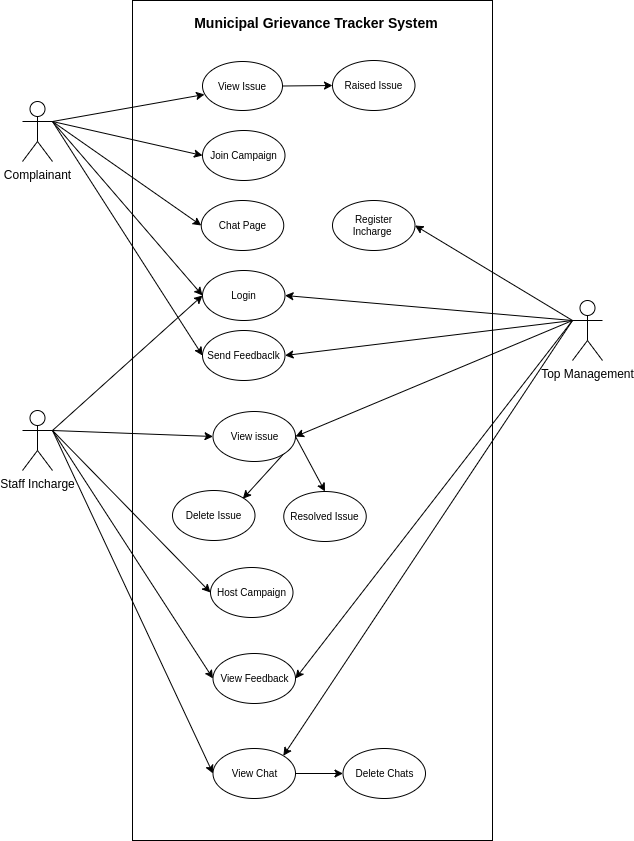

The diagram above was exported from draw.io. Its source (the exported page's mxGraphModel, read from the mxfile embedded in the PNG):
<mxGraphModel dx="880" dy="481" grid="1" gridSize="10" guides="1" tooltips="1" connect="1" arrows="1" fold="1" page="1" pageScale="1" pageWidth="850" pageHeight="1100" math="0" shadow="0">
  <root>
    <mxCell id="0" />
    <mxCell id="1" parent="0" />
    <mxCell id="ZKcZfGElph6QP3G-NMoW-1" value="" style="rounded=0;whiteSpace=wrap;html=1;" vertex="1" parent="1">
      <mxGeometry x="240" y="40" width="360" height="840" as="geometry" />
    </mxCell>
    <mxCell id="ZKcZfGElph6QP3G-NMoW-2" value="Complainant" style="shape=umlActor;verticalLabelPosition=bottom;verticalAlign=top;html=1;outlineConnect=0;" vertex="1" parent="1">
      <mxGeometry x="130" y="141" width="30" height="60" as="geometry" />
    </mxCell>
    <mxCell id="ZKcZfGElph6QP3G-NMoW-3" value="Staff Incharge" style="shape=umlActor;verticalLabelPosition=bottom;verticalAlign=top;html=1;outlineConnect=0;" vertex="1" parent="1">
      <mxGeometry x="130" y="450" width="30" height="60" as="geometry" />
    </mxCell>
    <mxCell id="ZKcZfGElph6QP3G-NMoW-4" value="Top Management" style="shape=umlActor;verticalLabelPosition=bottom;verticalAlign=top;html=1;outlineConnect=0;" vertex="1" parent="1">
      <mxGeometry x="680" y="340" width="30" height="60" as="geometry" />
    </mxCell>
    <mxCell id="ZKcZfGElph6QP3G-NMoW-5" value="View Issue" style="ellipse;whiteSpace=wrap;html=1;fontSize=10;" vertex="1" parent="1">
      <mxGeometry x="310" y="101" width="80" height="49" as="geometry" />
    </mxCell>
    <mxCell id="ZKcZfGElph6QP3G-NMoW-6" value="Join Campaign" style="ellipse;whiteSpace=wrap;html=1;fontSize=10;" vertex="1" parent="1">
      <mxGeometry x="310" y="170" width="82.5" height="50" as="geometry" />
    </mxCell>
    <mxCell id="ZKcZfGElph6QP3G-NMoW-7" value="" style="endArrow=classic;html=1;rounded=0;exitX=1;exitY=0.3333333333333333;exitDx=0;exitDy=0;exitPerimeter=0;entryX=0.025;entryY=0.673;entryDx=0;entryDy=0;entryPerimeter=0;" edge="1" parent="1" source="ZKcZfGElph6QP3G-NMoW-2" target="ZKcZfGElph6QP3G-NMoW-5">
      <mxGeometry width="50" height="50" relative="1" as="geometry">
        <mxPoint x="400" y="350" as="sourcePoint" />
        <mxPoint x="450" y="300" as="targetPoint" />
      </mxGeometry>
    </mxCell>
    <mxCell id="ZKcZfGElph6QP3G-NMoW-8" value="Raised Issue" style="ellipse;whiteSpace=wrap;html=1;fontSize=10;" vertex="1" parent="1">
      <mxGeometry x="440" y="100" width="82.5" height="50" as="geometry" />
    </mxCell>
    <mxCell id="ZKcZfGElph6QP3G-NMoW-9" value="" style="endArrow=classic;html=1;rounded=0;exitX=1;exitY=0.5;exitDx=0;exitDy=0;entryX=0;entryY=0.5;entryDx=0;entryDy=0;" edge="1" parent="1" source="ZKcZfGElph6QP3G-NMoW-5" target="ZKcZfGElph6QP3G-NMoW-8">
      <mxGeometry width="50" height="50" relative="1" as="geometry">
        <mxPoint x="170" y="171" as="sourcePoint" />
        <mxPoint x="322" y="144" as="targetPoint" />
      </mxGeometry>
    </mxCell>
    <mxCell id="ZKcZfGElph6QP3G-NMoW-10" value="" style="endArrow=classic;html=1;rounded=0;exitX=1;exitY=0.3333333333333333;exitDx=0;exitDy=0;exitPerimeter=0;entryX=0;entryY=0.5;entryDx=0;entryDy=0;" edge="1" parent="1" source="ZKcZfGElph6QP3G-NMoW-2" target="ZKcZfGElph6QP3G-NMoW-6">
      <mxGeometry width="50" height="50" relative="1" as="geometry">
        <mxPoint x="180" y="181" as="sourcePoint" />
        <mxPoint x="332" y="154" as="targetPoint" />
      </mxGeometry>
    </mxCell>
    <mxCell id="ZKcZfGElph6QP3G-NMoW-11" value="Municipal Grievance Tracker System" style="text;html=1;align=center;verticalAlign=middle;whiteSpace=wrap;rounded=0;fontSize=14;fontStyle=1" vertex="1" parent="1">
      <mxGeometry x="293" y="48" width="262" height="30" as="geometry" />
    </mxCell>
    <mxCell id="ZKcZfGElph6QP3G-NMoW-12" value="View issue" style="ellipse;whiteSpace=wrap;html=1;fontSize=10;" vertex="1" parent="1">
      <mxGeometry x="320.5" y="451" width="82.5" height="50" as="geometry" />
    </mxCell>
    <mxCell id="ZKcZfGElph6QP3G-NMoW-14" value="Resolved Issue&lt;span style=&quot;color: rgba(0, 0, 0, 0); font-family: monospace; font-size: 0px; text-align: start; text-wrap: nowrap;&quot;&gt;%3CmxGraphModel%3E%3Croot%3E%3CmxCell%20id%3D%220%22%2F%3E%3CmxCell%20id%3D%221%22%20parent%3D%220%22%2F%3E%3CmxCell%20id%3D%222%22%20value%3D%22View%20issue%22%20style%3D%22ellipse%3BwhiteSpace%3Dwrap%3Bhtml%3D1%3BfontSize%3D10%3B%22%20vertex%3D%221%22%20parent%3D%221%22%3E%3CmxGeometry%20x%3D%22310%22%20y%3D%22270%22%20width%3D%2282.5%22%20height%3D%2250%22%20as%3D%22geometry%22%2F%3E%3C%2FmxCell%3E%3C%2Froot%3E%3C%2FmxGraphModel%3E&lt;/span&gt;&lt;span style=&quot;color: rgba(0, 0, 0, 0); font-family: monospace; font-size: 0px; text-align: start; text-wrap: nowrap;&quot;&gt;%3CmxGraphModel%3E%3Croot%3E%3CmxCell%20id%3D%220%22%2F%3E%3CmxCell%20id%3D%221%22%20parent%3D%220%22%2F%3E%3CmxCell%20id%3D%222%22%20value%3D%22View%20issue%22%20style%3D%22ellipse%3BwhiteSpace%3Dwrap%3Bhtml%3D1%3BfontSize%3D10%3B%22%20vertex%3D%221%22%20parent%3D%221%22%3E%3CmxGeometry%20x%3D%22310%22%20y%3D%22270%22%20width%3D%2282.5%22%20height%3D%2250%22%20as%3D%22geometry%22%2F%3E%3C%2FmxCell%3E%3C%2Froot%3E%3C%2FmxGraphModel%3E&lt;/span&gt;" style="ellipse;whiteSpace=wrap;html=1;fontSize=10;" vertex="1" parent="1">
      <mxGeometry x="391.25" y="531" width="82.5" height="50" as="geometry" />
    </mxCell>
    <mxCell id="ZKcZfGElph6QP3G-NMoW-15" value="Delete Issue" style="ellipse;whiteSpace=wrap;html=1;fontSize=10;" vertex="1" parent="1">
      <mxGeometry x="280" y="530" width="82.5" height="50" as="geometry" />
    </mxCell>
    <mxCell id="ZKcZfGElph6QP3G-NMoW-16" value="Host Campaign" style="ellipse;whiteSpace=wrap;html=1;fontSize=10;" vertex="1" parent="1">
      <mxGeometry x="318" y="607" width="82.5" height="50" as="geometry" />
    </mxCell>
    <mxCell id="ZKcZfGElph6QP3G-NMoW-19" value="Chat Page" style="ellipse;whiteSpace=wrap;html=1;fontSize=10;" vertex="1" parent="1">
      <mxGeometry x="308.75" y="240" width="82.5" height="50" as="geometry" />
    </mxCell>
    <mxCell id="ZKcZfGElph6QP3G-NMoW-20" value="" style="endArrow=classic;html=1;rounded=0;exitX=1;exitY=0.3333333333333333;exitDx=0;exitDy=0;exitPerimeter=0;entryX=0;entryY=0.5;entryDx=0;entryDy=0;" edge="1" parent="1" source="ZKcZfGElph6QP3G-NMoW-2" target="ZKcZfGElph6QP3G-NMoW-19">
      <mxGeometry width="50" height="50" relative="1" as="geometry">
        <mxPoint x="170" y="171" as="sourcePoint" />
        <mxPoint x="318" y="276" as="targetPoint" />
      </mxGeometry>
    </mxCell>
    <mxCell id="ZKcZfGElph6QP3G-NMoW-21" value="Login" style="ellipse;whiteSpace=wrap;html=1;fontSize=10;" vertex="1" parent="1">
      <mxGeometry x="310" y="310" width="82.5" height="50" as="geometry" />
    </mxCell>
    <mxCell id="ZKcZfGElph6QP3G-NMoW-22" value="" style="endArrow=classic;html=1;rounded=0;exitX=1;exitY=0.3333333333333333;exitDx=0;exitDy=0;exitPerimeter=0;entryX=0;entryY=0.5;entryDx=0;entryDy=0;" edge="1" parent="1" source="ZKcZfGElph6QP3G-NMoW-2" target="ZKcZfGElph6QP3G-NMoW-21">
      <mxGeometry width="50" height="50" relative="1" as="geometry">
        <mxPoint x="170" y="171" as="sourcePoint" />
        <mxPoint x="319" y="275" as="targetPoint" />
      </mxGeometry>
    </mxCell>
    <mxCell id="ZKcZfGElph6QP3G-NMoW-23" value="" style="endArrow=classic;html=1;rounded=0;exitX=1;exitY=0.3333333333333333;exitDx=0;exitDy=0;exitPerimeter=0;entryX=0;entryY=0.5;entryDx=0;entryDy=0;" edge="1" parent="1" source="ZKcZfGElph6QP3G-NMoW-3" target="ZKcZfGElph6QP3G-NMoW-21">
      <mxGeometry width="50" height="50" relative="1" as="geometry">
        <mxPoint x="180" y="181" as="sourcePoint" />
        <mxPoint x="329" y="285" as="targetPoint" />
      </mxGeometry>
    </mxCell>
    <mxCell id="ZKcZfGElph6QP3G-NMoW-24" value="" style="endArrow=classic;html=1;rounded=0;exitX=1;exitY=0.3333333333333333;exitDx=0;exitDy=0;exitPerimeter=0;entryX=0;entryY=0.5;entryDx=0;entryDy=0;" edge="1" parent="1" source="ZKcZfGElph6QP3G-NMoW-3" target="ZKcZfGElph6QP3G-NMoW-12">
      <mxGeometry width="50" height="50" relative="1" as="geometry">
        <mxPoint x="170" y="480" as="sourcePoint" />
        <mxPoint x="320" y="345" as="targetPoint" />
      </mxGeometry>
    </mxCell>
    <mxCell id="ZKcZfGElph6QP3G-NMoW-25" value="" style="endArrow=classic;html=1;rounded=0;exitX=1;exitY=0.5;exitDx=0;exitDy=0;entryX=0.5;entryY=0;entryDx=0;entryDy=0;" edge="1" parent="1" source="ZKcZfGElph6QP3G-NMoW-12" target="ZKcZfGElph6QP3G-NMoW-14">
      <mxGeometry width="50" height="50" relative="1" as="geometry">
        <mxPoint x="180" y="521" as="sourcePoint" />
        <mxPoint x="330" y="386" as="targetPoint" />
      </mxGeometry>
    </mxCell>
    <mxCell id="ZKcZfGElph6QP3G-NMoW-26" value="" style="endArrow=classic;html=1;rounded=0;exitX=1;exitY=1;exitDx=0;exitDy=0;entryX=1;entryY=0;entryDx=0;entryDy=0;" edge="1" parent="1" source="ZKcZfGElph6QP3G-NMoW-12">
      <mxGeometry width="50" height="50" relative="1" as="geometry">
        <mxPoint x="190" y="531" as="sourcePoint" />
        <mxPoint x="350.32936339208527" y="538.2686808584847" as="targetPoint" />
      </mxGeometry>
    </mxCell>
    <mxCell id="ZKcZfGElph6QP3G-NMoW-27" value="" style="endArrow=classic;html=1;rounded=0;exitX=1;exitY=0.3333333333333333;exitDx=0;exitDy=0;exitPerimeter=0;entryX=0;entryY=0.5;entryDx=0;entryDy=0;" edge="1" parent="1" source="ZKcZfGElph6QP3G-NMoW-3" target="ZKcZfGElph6QP3G-NMoW-16">
      <mxGeometry width="50" height="50" relative="1" as="geometry">
        <mxPoint x="200" y="510" as="sourcePoint" />
        <mxPoint x="350" y="375" as="targetPoint" />
      </mxGeometry>
    </mxCell>
    <mxCell id="ZKcZfGElph6QP3G-NMoW-28" value="View Feedback" style="ellipse;whiteSpace=wrap;html=1;fontSize=10;" vertex="1" parent="1">
      <mxGeometry x="320.5" y="693" width="82.5" height="50" as="geometry" />
    </mxCell>
    <mxCell id="ZKcZfGElph6QP3G-NMoW-29" value="" style="endArrow=classic;html=1;rounded=0;exitX=1;exitY=0.3333333333333333;exitDx=0;exitDy=0;exitPerimeter=0;entryX=0;entryY=0.5;entryDx=0;entryDy=0;" edge="1" parent="1" source="ZKcZfGElph6QP3G-NMoW-3" target="ZKcZfGElph6QP3G-NMoW-28">
      <mxGeometry width="50" height="50" relative="1" as="geometry">
        <mxPoint x="170" y="480" as="sourcePoint" />
        <mxPoint x="328" y="604" as="targetPoint" />
      </mxGeometry>
    </mxCell>
    <mxCell id="ZKcZfGElph6QP3G-NMoW-30" value="View Chat" style="ellipse;whiteSpace=wrap;html=1;fontSize=10;" vertex="1" parent="1">
      <mxGeometry x="320.5" y="788" width="82.5" height="50" as="geometry" />
    </mxCell>
    <mxCell id="ZKcZfGElph6QP3G-NMoW-31" value="Delete Chats" style="ellipse;whiteSpace=wrap;html=1;fontSize=10;" vertex="1" parent="1">
      <mxGeometry x="450.5" y="788" width="82.5" height="50" as="geometry" />
    </mxCell>
    <mxCell id="ZKcZfGElph6QP3G-NMoW-32" value="" style="endArrow=classic;html=1;rounded=0;exitX=1;exitY=0.3333333333333333;exitDx=0;exitDy=0;exitPerimeter=0;entryX=0;entryY=0.5;entryDx=0;entryDy=0;" edge="1" parent="1" source="ZKcZfGElph6QP3G-NMoW-3" target="ZKcZfGElph6QP3G-NMoW-30">
      <mxGeometry width="50" height="50" relative="1" as="geometry">
        <mxPoint x="170" y="480" as="sourcePoint" />
        <mxPoint x="331" y="675" as="targetPoint" />
      </mxGeometry>
    </mxCell>
    <mxCell id="ZKcZfGElph6QP3G-NMoW-33" value="" style="endArrow=classic;html=1;rounded=0;exitX=1;exitY=0.5;exitDx=0;exitDy=0;entryX=0;entryY=0.5;entryDx=0;entryDy=0;" edge="1" parent="1" source="ZKcZfGElph6QP3G-NMoW-30" target="ZKcZfGElph6QP3G-NMoW-31">
      <mxGeometry width="50" height="50" relative="1" as="geometry">
        <mxPoint x="180" y="521" as="sourcePoint" />
        <mxPoint x="341" y="716" as="targetPoint" />
      </mxGeometry>
    </mxCell>
    <mxCell id="ZKcZfGElph6QP3G-NMoW-35" value="" style="endArrow=classic;html=1;rounded=0;exitX=0;exitY=0.3333333333333333;exitDx=0;exitDy=0;exitPerimeter=0;entryX=1;entryY=0.5;entryDx=0;entryDy=0;" edge="1" parent="1" source="ZKcZfGElph6QP3G-NMoW-4" target="ZKcZfGElph6QP3G-NMoW-28">
      <mxGeometry width="50" height="50" relative="1" as="geometry">
        <mxPoint x="640" y="186" as="sourcePoint" />
        <mxPoint x="790" y="360" as="targetPoint" />
      </mxGeometry>
    </mxCell>
    <mxCell id="ZKcZfGElph6QP3G-NMoW-36" value="Register Incharge&amp;nbsp;" style="ellipse;whiteSpace=wrap;html=1;fontSize=10;" vertex="1" parent="1">
      <mxGeometry x="440" y="240" width="82.5" height="50" as="geometry" />
    </mxCell>
    <mxCell id="ZKcZfGElph6QP3G-NMoW-37" value="" style="endArrow=classic;html=1;rounded=0;exitX=0;exitY=0.3333333333333333;exitDx=0;exitDy=0;exitPerimeter=0;entryX=1;entryY=0.5;entryDx=0;entryDy=0;" edge="1" parent="1" source="ZKcZfGElph6QP3G-NMoW-4" target="ZKcZfGElph6QP3G-NMoW-36">
      <mxGeometry width="50" height="50" relative="1" as="geometry">
        <mxPoint x="680" y="50" as="sourcePoint" />
        <mxPoint x="830" y="224" as="targetPoint" />
      </mxGeometry>
    </mxCell>
    <mxCell id="ZKcZfGElph6QP3G-NMoW-38" value="" style="endArrow=classic;html=1;rounded=0;exitX=0;exitY=0.3333333333333333;exitDx=0;exitDy=0;exitPerimeter=0;entryX=1;entryY=0.5;entryDx=0;entryDy=0;" edge="1" parent="1" source="ZKcZfGElph6QP3G-NMoW-4" target="ZKcZfGElph6QP3G-NMoW-21">
      <mxGeometry width="50" height="50" relative="1" as="geometry">
        <mxPoint x="690" y="60" as="sourcePoint" />
        <mxPoint x="840" y="234" as="targetPoint" />
      </mxGeometry>
    </mxCell>
    <mxCell id="ZKcZfGElph6QP3G-NMoW-39" value="" style="endArrow=classic;html=1;rounded=0;exitX=0;exitY=0.3333333333333333;exitDx=0;exitDy=0;exitPerimeter=0;entryX=1;entryY=0.5;entryDx=0;entryDy=0;" edge="1" parent="1" source="ZKcZfGElph6QP3G-NMoW-4" target="ZKcZfGElph6QP3G-NMoW-12">
      <mxGeometry width="50" height="50" relative="1" as="geometry">
        <mxPoint x="650" y="196" as="sourcePoint" />
        <mxPoint x="800" y="370" as="targetPoint" />
      </mxGeometry>
    </mxCell>
    <mxCell id="ZKcZfGElph6QP3G-NMoW-40" value="Send Feedbaclk" style="ellipse;whiteSpace=wrap;html=1;fontSize=10;" vertex="1" parent="1">
      <mxGeometry x="310" y="370" width="82.5" height="50" as="geometry" />
    </mxCell>
    <mxCell id="ZKcZfGElph6QP3G-NMoW-41" value="" style="endArrow=classic;html=1;rounded=0;exitX=1;exitY=0.3333333333333333;exitDx=0;exitDy=0;exitPerimeter=0;entryX=0;entryY=0.5;entryDx=0;entryDy=0;" edge="1" parent="1" source="ZKcZfGElph6QP3G-NMoW-2" target="ZKcZfGElph6QP3G-NMoW-40">
      <mxGeometry width="50" height="50" relative="1" as="geometry">
        <mxPoint x="650" y="196" as="sourcePoint" />
        <mxPoint x="800" y="370" as="targetPoint" />
      </mxGeometry>
    </mxCell>
    <mxCell id="ZKcZfGElph6QP3G-NMoW-42" value="" style="endArrow=classic;html=1;rounded=0;exitX=0;exitY=0.3333333333333333;exitDx=0;exitDy=0;exitPerimeter=0;entryX=1;entryY=0.5;entryDx=0;entryDy=0;" edge="1" parent="1" source="ZKcZfGElph6QP3G-NMoW-4" target="ZKcZfGElph6QP3G-NMoW-40">
      <mxGeometry width="50" height="50" relative="1" as="geometry">
        <mxPoint x="660" y="206" as="sourcePoint" />
        <mxPoint x="810" y="380" as="targetPoint" />
      </mxGeometry>
    </mxCell>
    <mxCell id="ZKcZfGElph6QP3G-NMoW-43" value="" style="endArrow=classic;html=1;rounded=0;exitX=0;exitY=0.3333333333333333;exitDx=0;exitDy=0;exitPerimeter=0;entryX=1;entryY=0;entryDx=0;entryDy=0;" edge="1" parent="1" source="ZKcZfGElph6QP3G-NMoW-4" target="ZKcZfGElph6QP3G-NMoW-30">
      <mxGeometry width="50" height="50" relative="1" as="geometry">
        <mxPoint x="690" y="370" as="sourcePoint" />
        <mxPoint x="413" y="706" as="targetPoint" />
      </mxGeometry>
    </mxCell>
  </root>
</mxGraphModel>